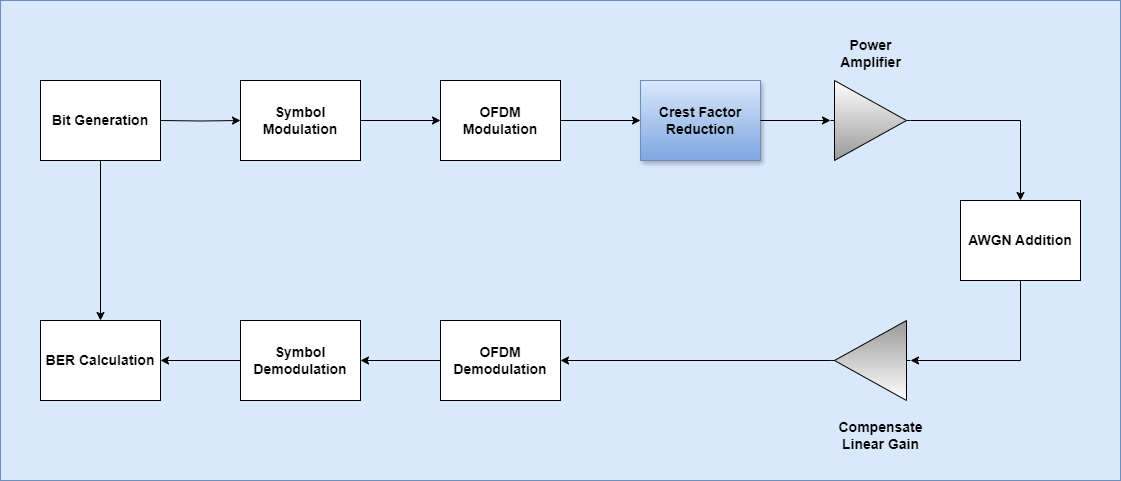

The diagram above was exported from draw.io. Its source (the exported page's mxGraphModel, read from the mxfile embedded in the PNG):
<mxGraphModel dx="2284" dy="956" grid="1" gridSize="10" guides="1" tooltips="1" connect="1" arrows="1" fold="1" page="1" pageScale="1" pageWidth="850" pageHeight="1100" math="0" shadow="0">
  <root>
    <mxCell id="0" />
    <mxCell id="1" parent="0" />
    <mxCell id="rLT44IXD8EmOEb5pAu21-48" value="" style="rounded=0;whiteSpace=wrap;html=1;fillColor=#dae8fc;strokeColor=#6c8ebf;" parent="1" vertex="1">
      <mxGeometry x="-40" width="1120" height="480" as="geometry" />
    </mxCell>
    <mxCell id="rLT44IXD8EmOEb5pAu21-42" style="edgeStyle=orthogonalEdgeStyle;rounded=0;orthogonalLoop=1;jettySize=auto;html=1;entryX=1;entryY=0.5;entryDx=0;entryDy=0;" parent="1" source="rLT44IXD8EmOEb5pAu21-17" target="rLT44IXD8EmOEb5pAu21-33" edge="1">
      <mxGeometry relative="1" as="geometry" />
    </mxCell>
    <mxCell id="rLT44IXD8EmOEb5pAu21-17" value="" style="verticalLabelPosition=bottom;shadow=0;dashed=0;align=center;html=1;verticalAlign=top;shape=mxgraph.electrical.abstract.amplifier;rotation=-180;fillStyle=auto;strokeColor=default;fontFamily=Helvetica;fontSize=12;fontColor=default;fillColor=default;gradientColor=#999999;" parent="1" vertex="1">
      <mxGeometry x="790" y="320" width="80" height="80" as="geometry" />
    </mxCell>
    <mxCell id="rLT44IXD8EmOEb5pAu21-36" style="edgeStyle=orthogonalEdgeStyle;rounded=0;orthogonalLoop=1;jettySize=auto;html=1;entryX=0;entryY=0.5;entryDx=0;entryDy=0;" parent="1" target="rLT44IXD8EmOEb5pAu21-28" edge="1">
      <mxGeometry relative="1" as="geometry">
        <mxPoint x="120" y="120" as="sourcePoint" />
      </mxGeometry>
    </mxCell>
    <mxCell id="rLT44IXD8EmOEb5pAu21-45" style="edgeStyle=orthogonalEdgeStyle;rounded=0;orthogonalLoop=1;jettySize=auto;html=1;entryX=0.5;entryY=0;entryDx=0;entryDy=0;" parent="1" source="rLT44IXD8EmOEb5pAu21-27" target="rLT44IXD8EmOEb5pAu21-35" edge="1">
      <mxGeometry relative="1" as="geometry" />
    </mxCell>
    <mxCell id="rLT44IXD8EmOEb5pAu21-27" value="&lt;b style=&quot;font-family: Arial;&quot;&gt;&lt;font style=&quot;font-size: 14px;&quot;&gt;Bit Generation&lt;/font&gt;&lt;/b&gt;" style="rounded=0;whiteSpace=wrap;html=1;" parent="1" vertex="1">
      <mxGeometry y="80" width="120" height="80" as="geometry" />
    </mxCell>
    <mxCell id="rLT44IXD8EmOEb5pAu21-37" style="edgeStyle=orthogonalEdgeStyle;rounded=0;orthogonalLoop=1;jettySize=auto;html=1;entryX=0;entryY=0.5;entryDx=0;entryDy=0;" parent="1" source="rLT44IXD8EmOEb5pAu21-28" target="rLT44IXD8EmOEb5pAu21-29" edge="1">
      <mxGeometry relative="1" as="geometry" />
    </mxCell>
    <mxCell id="rLT44IXD8EmOEb5pAu21-28" value="&lt;b style=&quot;font-family: Arial;&quot;&gt;&lt;font style=&quot;font-size: 14px;&quot;&gt;Symbol Modulation&lt;/font&gt;&lt;/b&gt;" style="rounded=0;whiteSpace=wrap;html=1;" parent="1" vertex="1">
      <mxGeometry x="200" y="80" width="120" height="80" as="geometry" />
    </mxCell>
    <mxCell id="rLT44IXD8EmOEb5pAu21-38" style="edgeStyle=orthogonalEdgeStyle;rounded=0;orthogonalLoop=1;jettySize=auto;html=1;entryX=0;entryY=0.5;entryDx=0;entryDy=0;" parent="1" source="rLT44IXD8EmOEb5pAu21-29" target="rLT44IXD8EmOEb5pAu21-31" edge="1">
      <mxGeometry relative="1" as="geometry" />
    </mxCell>
    <mxCell id="rLT44IXD8EmOEb5pAu21-29" value="&lt;b style=&quot;font-family: Arial;&quot;&gt;&lt;font style=&quot;font-size: 14px;&quot;&gt;OFDM Modulation&lt;/font&gt;&lt;/b&gt;" style="rounded=0;whiteSpace=wrap;html=1;" parent="1" vertex="1">
      <mxGeometry x="400" y="80" width="120" height="80" as="geometry" />
    </mxCell>
    <mxCell id="rLT44IXD8EmOEb5pAu21-40" style="edgeStyle=orthogonalEdgeStyle;rounded=0;orthogonalLoop=1;jettySize=auto;html=1;" parent="1" source="rLT44IXD8EmOEb5pAu21-30" target="rLT44IXD8EmOEb5pAu21-32" edge="1">
      <mxGeometry relative="1" as="geometry" />
    </mxCell>
    <mxCell id="rLT44IXD8EmOEb5pAu21-30" value="" style="verticalLabelPosition=bottom;shadow=0;dashed=0;align=center;html=1;verticalAlign=top;shape=mxgraph.electrical.abstract.amplifier;textShadow=1;fillStyle=auto;gradientColor=#999999;" parent="1" vertex="1">
      <mxGeometry x="790" y="80" width="80" height="80" as="geometry" />
    </mxCell>
    <mxCell id="rLT44IXD8EmOEb5pAu21-31" value="&lt;b style=&quot;font-family: Arial;&quot;&gt;&lt;font style=&quot;font-size: 14px;&quot;&gt;Crest Factor Reduction&lt;/font&gt;&lt;/b&gt;" style="rounded=0;whiteSpace=wrap;html=1;fillColor=#dae8fc;strokeColor=#6c8ebf;gradientColor=#7ea6e0;shadow=1;glass=0;" parent="1" vertex="1">
      <mxGeometry x="600" y="80" width="120" height="80" as="geometry" />
    </mxCell>
    <mxCell id="rLT44IXD8EmOEb5pAu21-32" value="&lt;b style=&quot;font-family: Arial;&quot;&gt;&lt;font style=&quot;font-size: 14px;&quot;&gt;AWGN Addition&lt;/font&gt;&lt;/b&gt;" style="rounded=0;whiteSpace=wrap;html=1;" parent="1" vertex="1">
      <mxGeometry x="920" y="200" width="120" height="80" as="geometry" />
    </mxCell>
    <mxCell id="rLT44IXD8EmOEb5pAu21-43" style="edgeStyle=orthogonalEdgeStyle;rounded=0;orthogonalLoop=1;jettySize=auto;html=1;entryX=1;entryY=0.5;entryDx=0;entryDy=0;" parent="1" source="rLT44IXD8EmOEb5pAu21-33" target="rLT44IXD8EmOEb5pAu21-34" edge="1">
      <mxGeometry relative="1" as="geometry" />
    </mxCell>
    <mxCell id="rLT44IXD8EmOEb5pAu21-33" value="&lt;b style=&quot;font-family: Arial;&quot;&gt;&lt;font style=&quot;font-size: 14px;&quot;&gt;OFDM Demodulation&lt;/font&gt;&lt;/b&gt;" style="rounded=0;whiteSpace=wrap;html=1;" parent="1" vertex="1">
      <mxGeometry x="400" y="320" width="120" height="80" as="geometry" />
    </mxCell>
    <mxCell id="rLT44IXD8EmOEb5pAu21-44" style="edgeStyle=orthogonalEdgeStyle;rounded=0;orthogonalLoop=1;jettySize=auto;html=1;entryX=1;entryY=0.5;entryDx=0;entryDy=0;" parent="1" source="rLT44IXD8EmOEb5pAu21-34" target="rLT44IXD8EmOEb5pAu21-35" edge="1">
      <mxGeometry relative="1" as="geometry" />
    </mxCell>
    <mxCell id="rLT44IXD8EmOEb5pAu21-34" value="&lt;b style=&quot;font-family: Arial;&quot;&gt;&lt;font style=&quot;font-size: 14px;&quot;&gt;Symbol Demodulation&lt;/font&gt;&lt;/b&gt;" style="rounded=0;whiteSpace=wrap;html=1;" parent="1" vertex="1">
      <mxGeometry x="200" y="320" width="120" height="80" as="geometry" />
    </mxCell>
    <mxCell id="rLT44IXD8EmOEb5pAu21-35" value="&lt;b style=&quot;font-family: Arial;&quot;&gt;&lt;font style=&quot;font-size: 14px;&quot;&gt;BER Calculation&lt;/font&gt;&lt;/b&gt;" style="rounded=0;whiteSpace=wrap;html=1;" parent="1" vertex="1">
      <mxGeometry y="320" width="120" height="80" as="geometry" />
    </mxCell>
    <mxCell id="rLT44IXD8EmOEb5pAu21-39" style="edgeStyle=orthogonalEdgeStyle;rounded=0;orthogonalLoop=1;jettySize=auto;html=1;entryX=0;entryY=0.5;entryDx=0;entryDy=0;entryPerimeter=0;" parent="1" source="rLT44IXD8EmOEb5pAu21-31" target="rLT44IXD8EmOEb5pAu21-30" edge="1">
      <mxGeometry relative="1" as="geometry" />
    </mxCell>
    <mxCell id="rLT44IXD8EmOEb5pAu21-41" style="edgeStyle=orthogonalEdgeStyle;rounded=0;orthogonalLoop=1;jettySize=auto;html=1;entryX=0;entryY=0.5;entryDx=0;entryDy=0;entryPerimeter=0;" parent="1" source="rLT44IXD8EmOEb5pAu21-32" target="rLT44IXD8EmOEb5pAu21-17" edge="1">
      <mxGeometry relative="1" as="geometry">
        <Array as="points">
          <mxPoint x="980" y="360" />
        </Array>
      </mxGeometry>
    </mxCell>
    <mxCell id="rLT44IXD8EmOEb5pAu21-46" value="&lt;b style=&quot;text-wrap: wrap; font-family: Arial;&quot;&gt;&lt;font style=&quot;font-size: 14px;&quot;&gt;Power Amplifier&lt;/font&gt;&lt;/b&gt;" style="text;html=1;align=center;verticalAlign=middle;resizable=0;points=[];autosize=1;strokeColor=none;fillColor=none;" parent="1" vertex="1">
      <mxGeometry x="765" y="38" width="130" height="30" as="geometry" />
    </mxCell>
    <mxCell id="rLT44IXD8EmOEb5pAu21-47" value="&lt;b style=&quot;text-wrap: wrap; font-family: Arial;&quot;&gt;&lt;font style=&quot;font-size: 14px;&quot;&gt;Compensate Linear Gain&lt;/font&gt;&lt;/b&gt;" style="text;html=1;align=center;verticalAlign=middle;resizable=0;points=[];autosize=1;strokeColor=none;fillColor=none;" parent="1" vertex="1">
      <mxGeometry x="745" y="420" width="190" height="30" as="geometry" />
    </mxCell>
  </root>
</mxGraphModel>